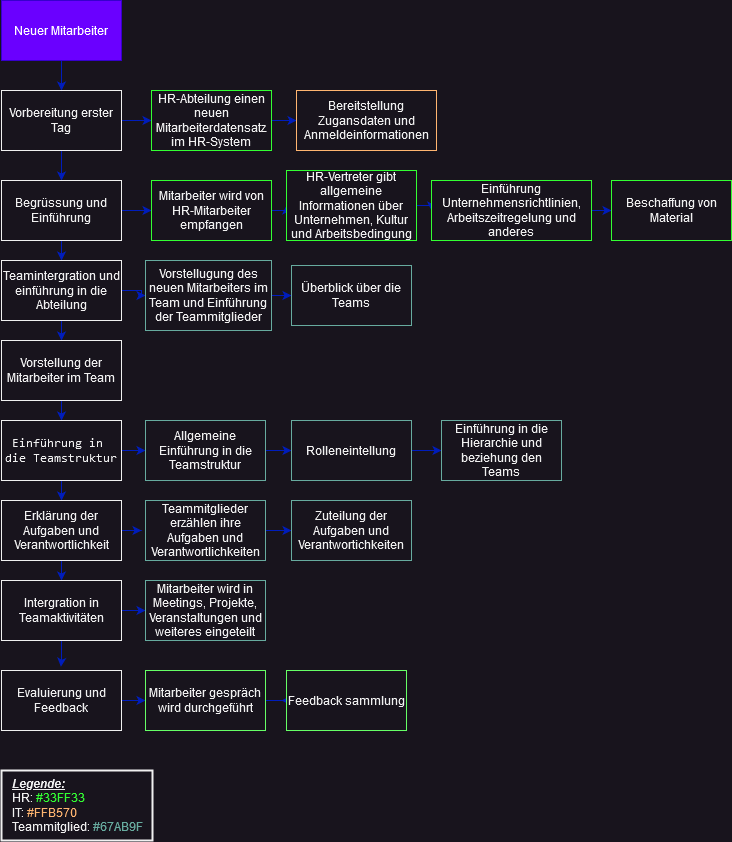

The diagram above was exported from draw.io. Its source (the exported page's mxGraphModel, read from the mxfile embedded in the PNG):
<mxGraphModel dx="2868" dy="1492" grid="1" gridSize="10" guides="1" tooltips="1" connect="1" arrows="1" fold="1" page="1" pageScale="1" pageWidth="827" pageHeight="1169" math="0" shadow="0">
  <root>
    <mxCell id="0" />
    <mxCell id="1" parent="0" />
    <mxCell id="Ea-kLCoH5UDTwYi4ptFd-14" style="edgeStyle=orthogonalEdgeStyle;rounded=0;orthogonalLoop=1;jettySize=auto;html=1;entryX=0.5;entryY=0;entryDx=0;entryDy=0;fillColor=#0050ef;strokeColor=#001DBC;" parent="1" source="Ea-kLCoH5UDTwYi4ptFd-1" target="Ea-kLCoH5UDTwYi4ptFd-2" edge="1">
      <mxGeometry relative="1" as="geometry" />
    </mxCell>
    <mxCell id="Ea-kLCoH5UDTwYi4ptFd-1" value="Neuer Mitarbeiter" style="rounded=0;whiteSpace=wrap;html=1;fillColor=#6a00ff;fontColor=#ffffff;strokeColor=#3700CC;" parent="1" vertex="1">
      <mxGeometry x="49" y="190" width="120" height="60" as="geometry" />
    </mxCell>
    <mxCell id="Ea-kLCoH5UDTwYi4ptFd-15" style="edgeStyle=orthogonalEdgeStyle;rounded=0;orthogonalLoop=1;jettySize=auto;html=1;entryX=0.5;entryY=0;entryDx=0;entryDy=0;fillColor=#0050ef;strokeColor=#001DBC;" parent="1" source="Ea-kLCoH5UDTwYi4ptFd-2" target="Ea-kLCoH5UDTwYi4ptFd-3" edge="1">
      <mxGeometry relative="1" as="geometry" />
    </mxCell>
    <mxCell id="Ea-kLCoH5UDTwYi4ptFd-46" style="edgeStyle=orthogonalEdgeStyle;rounded=0;orthogonalLoop=1;jettySize=auto;html=1;entryX=0;entryY=0.5;entryDx=0;entryDy=0;fillColor=#0050ef;strokeColor=#001DBC;" parent="1" source="Ea-kLCoH5UDTwYi4ptFd-2" target="Ea-kLCoH5UDTwYi4ptFd-25" edge="1">
      <mxGeometry relative="1" as="geometry" />
    </mxCell>
    <mxCell id="Ea-kLCoH5UDTwYi4ptFd-2" value="Vorbereitung erster Tag" style="rounded=0;whiteSpace=wrap;html=1;fillColor=none;" parent="1" vertex="1">
      <mxGeometry x="49" y="280" width="120" height="60" as="geometry" />
    </mxCell>
    <mxCell id="Ea-kLCoH5UDTwYi4ptFd-16" style="edgeStyle=orthogonalEdgeStyle;rounded=0;orthogonalLoop=1;jettySize=auto;html=1;entryX=0.5;entryY=0;entryDx=0;entryDy=0;fillColor=#0050ef;strokeColor=#001DBC;" parent="1" source="Ea-kLCoH5UDTwYi4ptFd-3" edge="1">
      <mxGeometry relative="1" as="geometry">
        <mxPoint x="109" y="450" as="targetPoint" />
      </mxGeometry>
    </mxCell>
    <mxCell id="Ea-kLCoH5UDTwYi4ptFd-49" style="edgeStyle=orthogonalEdgeStyle;rounded=0;orthogonalLoop=1;jettySize=auto;html=1;entryX=0;entryY=0.5;entryDx=0;entryDy=0;fillColor=#0050ef;strokeColor=#001DBC;" parent="1" source="Ea-kLCoH5UDTwYi4ptFd-3" target="Ea-kLCoH5UDTwYi4ptFd-28" edge="1">
      <mxGeometry relative="1" as="geometry" />
    </mxCell>
    <mxCell id="Ea-kLCoH5UDTwYi4ptFd-3" value="Begrüssung und Einführung" style="rounded=0;whiteSpace=wrap;html=1;" parent="1" vertex="1">
      <mxGeometry x="49" y="370" width="120" height="60" as="geometry" />
    </mxCell>
    <mxCell id="Ea-kLCoH5UDTwYi4ptFd-18" style="edgeStyle=orthogonalEdgeStyle;rounded=0;orthogonalLoop=1;jettySize=auto;html=1;entryX=0.5;entryY=0;entryDx=0;entryDy=0;fillColor=#0050ef;strokeColor=#001DBC;" parent="1" source="Ea-kLCoH5UDTwYi4ptFd-4" target="Ea-kLCoH5UDTwYi4ptFd-5" edge="1">
      <mxGeometry relative="1" as="geometry" />
    </mxCell>
    <mxCell id="Ea-kLCoH5UDTwYi4ptFd-54" style="edgeStyle=orthogonalEdgeStyle;rounded=0;orthogonalLoop=1;jettySize=auto;html=1;entryX=0;entryY=0.5;entryDx=0;entryDy=0;fillColor=#0050ef;strokeColor=#001DBC;" parent="1" source="Ea-kLCoH5UDTwYi4ptFd-4" target="Ea-kLCoH5UDTwYi4ptFd-32" edge="1">
      <mxGeometry relative="1" as="geometry" />
    </mxCell>
    <mxCell id="Ea-kLCoH5UDTwYi4ptFd-4" value="Teamintergration und einführung in die Abteilung" style="rounded=0;whiteSpace=wrap;html=1;" parent="1" vertex="1">
      <mxGeometry x="49" y="450" width="120" height="60" as="geometry" />
    </mxCell>
    <mxCell id="Ea-kLCoH5UDTwYi4ptFd-21" style="edgeStyle=orthogonalEdgeStyle;rounded=0;orthogonalLoop=1;jettySize=auto;html=1;entryX=0.5;entryY=0;entryDx=0;entryDy=0;fillColor=#0050ef;strokeColor=#001DBC;" parent="1" source="Ea-kLCoH5UDTwYi4ptFd-5" target="Ea-kLCoH5UDTwYi4ptFd-6" edge="1">
      <mxGeometry relative="1" as="geometry" />
    </mxCell>
    <mxCell id="Ea-kLCoH5UDTwYi4ptFd-5" value="Vorstellung der Mitarbeiter im Team" style="rounded=0;whiteSpace=wrap;html=1;" parent="1" vertex="1">
      <mxGeometry x="49" y="530" width="120" height="60" as="geometry" />
    </mxCell>
    <mxCell id="Ea-kLCoH5UDTwYi4ptFd-20" style="edgeStyle=orthogonalEdgeStyle;rounded=0;orthogonalLoop=1;jettySize=auto;html=1;fillColor=#0050ef;strokeColor=#001DBC;" parent="1" source="Ea-kLCoH5UDTwYi4ptFd-6" target="Ea-kLCoH5UDTwYi4ptFd-7" edge="1">
      <mxGeometry relative="1" as="geometry" />
    </mxCell>
    <mxCell id="Ea-kLCoH5UDTwYi4ptFd-56" style="edgeStyle=orthogonalEdgeStyle;rounded=0;orthogonalLoop=1;jettySize=auto;html=1;entryX=0;entryY=0.5;entryDx=0;entryDy=0;fillColor=#0050ef;strokeColor=#001DBC;" parent="1" source="Ea-kLCoH5UDTwYi4ptFd-6" target="Ea-kLCoH5UDTwYi4ptFd-36" edge="1">
      <mxGeometry relative="1" as="geometry" />
    </mxCell>
    <mxCell id="Ea-kLCoH5UDTwYi4ptFd-6" value="&lt;pre&gt;&lt;code class=&quot;!whitespace-pre hljs language-plaintext&quot;&gt;Einführung in &lt;br&gt;die Teamstruktur&lt;/code&gt;&lt;/pre&gt;" style="rounded=0;whiteSpace=wrap;html=1;" parent="1" vertex="1">
      <mxGeometry x="49" y="610" width="120" height="60" as="geometry" />
    </mxCell>
    <mxCell id="Ea-kLCoH5UDTwYi4ptFd-22" style="edgeStyle=orthogonalEdgeStyle;rounded=0;orthogonalLoop=1;jettySize=auto;html=1;entryX=0.5;entryY=0;entryDx=0;entryDy=0;fillColor=#0050ef;strokeColor=#001DBC;" parent="1" source="Ea-kLCoH5UDTwYi4ptFd-7" target="Ea-kLCoH5UDTwYi4ptFd-8" edge="1">
      <mxGeometry relative="1" as="geometry" />
    </mxCell>
    <mxCell id="Ea-kLCoH5UDTwYi4ptFd-59" style="edgeStyle=orthogonalEdgeStyle;rounded=0;orthogonalLoop=1;jettySize=auto;html=1;fillColor=#0050ef;strokeColor=#001DBC;" parent="1" source="Ea-kLCoH5UDTwYi4ptFd-7" edge="1">
      <mxGeometry relative="1" as="geometry">
        <mxPoint x="189" y="720" as="targetPoint" />
      </mxGeometry>
    </mxCell>
    <mxCell id="Ea-kLCoH5UDTwYi4ptFd-7" value="Erklärung der Aufgaben und Verantwortlichkeit" style="rounded=0;whiteSpace=wrap;html=1;" parent="1" vertex="1">
      <mxGeometry x="49" y="690" width="120" height="60" as="geometry" />
    </mxCell>
    <mxCell id="Ea-kLCoH5UDTwYi4ptFd-24" style="edgeStyle=orthogonalEdgeStyle;rounded=0;orthogonalLoop=1;jettySize=auto;html=1;entryX=0.495;entryY=-0.063;entryDx=0;entryDy=0;entryPerimeter=0;fillColor=#0050ef;strokeColor=#001DBC;" parent="1" source="Ea-kLCoH5UDTwYi4ptFd-8" target="Ea-kLCoH5UDTwYi4ptFd-9" edge="1">
      <mxGeometry relative="1" as="geometry" />
    </mxCell>
    <mxCell id="Ea-kLCoH5UDTwYi4ptFd-61" style="edgeStyle=orthogonalEdgeStyle;rounded=0;orthogonalLoop=1;jettySize=auto;html=1;entryX=0;entryY=0.5;entryDx=0;entryDy=0;fillColor=#0050ef;strokeColor=#001DBC;" parent="1" source="Ea-kLCoH5UDTwYi4ptFd-8" target="Ea-kLCoH5UDTwYi4ptFd-41" edge="1">
      <mxGeometry relative="1" as="geometry" />
    </mxCell>
    <mxCell id="Ea-kLCoH5UDTwYi4ptFd-8" value="Intergration in Teamaktivitäten" style="rounded=0;whiteSpace=wrap;html=1;" parent="1" vertex="1">
      <mxGeometry x="49" y="770" width="120" height="60" as="geometry" />
    </mxCell>
    <mxCell id="Ea-kLCoH5UDTwYi4ptFd-64" style="edgeStyle=orthogonalEdgeStyle;rounded=0;orthogonalLoop=1;jettySize=auto;html=1;entryX=0;entryY=0.5;entryDx=0;entryDy=0;fillColor=#0050ef;strokeColor=#001DBC;" parent="1" source="Ea-kLCoH5UDTwYi4ptFd-9" target="Ea-kLCoH5UDTwYi4ptFd-43" edge="1">
      <mxGeometry relative="1" as="geometry" />
    </mxCell>
    <mxCell id="Ea-kLCoH5UDTwYi4ptFd-9" value="Evaluierung und Feedback" style="rounded=0;whiteSpace=wrap;html=1;" parent="1" vertex="1">
      <mxGeometry x="49" y="860" width="120" height="60" as="geometry" />
    </mxCell>
    <mxCell id="fHFGyq_AlsrZHp-LTkWA-1" style="edgeStyle=orthogonalEdgeStyle;rounded=0;orthogonalLoop=1;jettySize=auto;html=1;exitX=1;exitY=0.5;exitDx=0;exitDy=0;entryX=0;entryY=0.5;entryDx=0;entryDy=0;fillColor=#0050ef;strokeColor=#001DBC;" edge="1" parent="1" source="Ea-kLCoH5UDTwYi4ptFd-25" target="Ea-kLCoH5UDTwYi4ptFd-27">
      <mxGeometry relative="1" as="geometry" />
    </mxCell>
    <mxCell id="Ea-kLCoH5UDTwYi4ptFd-25" value="HR-Abteilung einen neuen Mitarbeiterdatensatz im HR-System" style="rounded=0;whiteSpace=wrap;html=1;strokeColor=#33FF33;" parent="1" vertex="1">
      <mxGeometry x="199" y="280" width="120" height="60" as="geometry" />
    </mxCell>
    <mxCell id="Ea-kLCoH5UDTwYi4ptFd-27" value="Bereitstellung Zugansdaten und Anmeldeinformationen" style="rounded=0;whiteSpace=wrap;html=1;strokeColor=#FFB570;" parent="1" vertex="1">
      <mxGeometry x="344" y="280" width="140" height="60" as="geometry" />
    </mxCell>
    <mxCell id="Ea-kLCoH5UDTwYi4ptFd-50" style="edgeStyle=orthogonalEdgeStyle;rounded=0;orthogonalLoop=1;jettySize=auto;html=1;exitX=1;exitY=0.5;exitDx=0;exitDy=0;entryX=0;entryY=0.5;entryDx=0;entryDy=0;fillColor=#0050ef;strokeColor=#001DBC;" parent="1" source="Ea-kLCoH5UDTwYi4ptFd-28" target="Ea-kLCoH5UDTwYi4ptFd-29" edge="1">
      <mxGeometry relative="1" as="geometry" />
    </mxCell>
    <mxCell id="Ea-kLCoH5UDTwYi4ptFd-28" value="Mitarbeiter wird von HR-Mitarbeiter empfangen" style="rounded=0;whiteSpace=wrap;html=1;strokeColor=#33FF33;" parent="1" vertex="1">
      <mxGeometry x="199" y="370" width="120" height="60" as="geometry" />
    </mxCell>
    <mxCell id="Ea-kLCoH5UDTwYi4ptFd-51" style="edgeStyle=orthogonalEdgeStyle;rounded=0;orthogonalLoop=1;jettySize=auto;html=1;exitX=1;exitY=0.5;exitDx=0;exitDy=0;entryX=0;entryY=0.5;entryDx=0;entryDy=0;fillColor=#0050ef;strokeColor=#001DBC;" parent="1" source="Ea-kLCoH5UDTwYi4ptFd-29" target="Ea-kLCoH5UDTwYi4ptFd-31" edge="1">
      <mxGeometry relative="1" as="geometry" />
    </mxCell>
    <mxCell id="Ea-kLCoH5UDTwYi4ptFd-29" value="HR-Vertreter gibt allgemeine Informationen über Unternehmen, Kultur und Arbeitsbedingung" style="rounded=0;whiteSpace=wrap;html=1;strokeColor=#33FF33;" parent="1" vertex="1">
      <mxGeometry x="334" y="360" width="130" height="70" as="geometry" />
    </mxCell>
    <mxCell id="Ea-kLCoH5UDTwYi4ptFd-52" style="edgeStyle=orthogonalEdgeStyle;rounded=0;orthogonalLoop=1;jettySize=auto;html=1;exitX=1;exitY=0.5;exitDx=0;exitDy=0;fillColor=#0050ef;strokeColor=#001DBC;" parent="1" source="Ea-kLCoH5UDTwYi4ptFd-31" target="Ea-kLCoH5UDTwYi4ptFd-33" edge="1">
      <mxGeometry relative="1" as="geometry" />
    </mxCell>
    <mxCell id="Ea-kLCoH5UDTwYi4ptFd-31" value="&lt;div&gt;Einführung Unternehmensrichtlinien, Arbeitszeitregelung und anderes&lt;br&gt;&lt;/div&gt;" style="rounded=0;whiteSpace=wrap;html=1;strokeColor=#33FF33;" parent="1" vertex="1">
      <mxGeometry x="479" y="370" width="160" height="60" as="geometry" />
    </mxCell>
    <mxCell id="Ea-kLCoH5UDTwYi4ptFd-55" style="edgeStyle=orthogonalEdgeStyle;rounded=0;orthogonalLoop=1;jettySize=auto;html=1;entryX=0;entryY=0.5;entryDx=0;entryDy=0;fillColor=#0050ef;strokeColor=#001DBC;" parent="1" source="Ea-kLCoH5UDTwYi4ptFd-32" target="Ea-kLCoH5UDTwYi4ptFd-35" edge="1">
      <mxGeometry relative="1" as="geometry" />
    </mxCell>
    <mxCell id="Ea-kLCoH5UDTwYi4ptFd-32" value="Vorstellugung des neuen Mitarbeiters im Team und Einführung der Teammitglieder" style="rounded=0;whiteSpace=wrap;html=1;strokeColor=#67AB9F;" parent="1" vertex="1">
      <mxGeometry x="193" y="450" width="126" height="70" as="geometry" />
    </mxCell>
    <mxCell id="Ea-kLCoH5UDTwYi4ptFd-33" value="Beschaffung von Material" style="rounded=0;whiteSpace=wrap;html=1;strokeColor=#33FF33;" parent="1" vertex="1">
      <mxGeometry x="659" y="370" width="120" height="60" as="geometry" />
    </mxCell>
    <mxCell id="Ea-kLCoH5UDTwYi4ptFd-35" value="Überblick über die Teams" style="rounded=0;whiteSpace=wrap;html=1;strokeColor=#67AB9F;" parent="1" vertex="1">
      <mxGeometry x="339" y="455" width="120" height="60" as="geometry" />
    </mxCell>
    <mxCell id="Ea-kLCoH5UDTwYi4ptFd-57" style="edgeStyle=orthogonalEdgeStyle;rounded=0;orthogonalLoop=1;jettySize=auto;html=1;entryX=0;entryY=0.5;entryDx=0;entryDy=0;fillColor=#0050ef;strokeColor=#001DBC;" parent="1" source="Ea-kLCoH5UDTwYi4ptFd-36" target="Ea-kLCoH5UDTwYi4ptFd-37" edge="1">
      <mxGeometry relative="1" as="geometry" />
    </mxCell>
    <mxCell id="Ea-kLCoH5UDTwYi4ptFd-36" value="Allgemeine Einführung in die Teamstruktur" style="rounded=0;whiteSpace=wrap;html=1;strokeColor=#67AB9F;" parent="1" vertex="1">
      <mxGeometry x="193" y="610" width="120" height="60" as="geometry" />
    </mxCell>
    <mxCell id="Ea-kLCoH5UDTwYi4ptFd-58" style="edgeStyle=orthogonalEdgeStyle;rounded=0;orthogonalLoop=1;jettySize=auto;html=1;exitX=1;exitY=0.5;exitDx=0;exitDy=0;entryX=0;entryY=0.5;entryDx=0;entryDy=0;fillColor=#0050ef;strokeColor=#001DBC;" parent="1" source="Ea-kLCoH5UDTwYi4ptFd-37" target="Ea-kLCoH5UDTwYi4ptFd-38" edge="1">
      <mxGeometry relative="1" as="geometry" />
    </mxCell>
    <mxCell id="Ea-kLCoH5UDTwYi4ptFd-37" value="Rolleneintellung" style="rounded=0;whiteSpace=wrap;html=1;strokeColor=#67AB9F;" parent="1" vertex="1">
      <mxGeometry x="339" y="610" width="120" height="60" as="geometry" />
    </mxCell>
    <mxCell id="Ea-kLCoH5UDTwYi4ptFd-38" value="Einführung in die Hierarchie und beziehung den Teams" style="rounded=0;whiteSpace=wrap;html=1;strokeColor=#67AB9F;" parent="1" vertex="1">
      <mxGeometry x="489" y="610" width="120" height="60" as="geometry" />
    </mxCell>
    <mxCell id="Ea-kLCoH5UDTwYi4ptFd-60" style="edgeStyle=orthogonalEdgeStyle;rounded=0;orthogonalLoop=1;jettySize=auto;html=1;fillColor=#0050ef;strokeColor=#001DBC;" parent="1" source="Ea-kLCoH5UDTwYi4ptFd-39" target="Ea-kLCoH5UDTwYi4ptFd-40" edge="1">
      <mxGeometry relative="1" as="geometry" />
    </mxCell>
    <mxCell id="Ea-kLCoH5UDTwYi4ptFd-39" value="Teammitglieder erzählen ihre Aufgaben und Verantwortlichkeiten" style="rounded=0;whiteSpace=wrap;html=1;strokeColor=#67AB9F;" parent="1" vertex="1">
      <mxGeometry x="193" y="690" width="120" height="60" as="geometry" />
    </mxCell>
    <mxCell id="Ea-kLCoH5UDTwYi4ptFd-40" value="Zuteilung der Aufgaben und Verantwortichkeiten" style="rounded=0;whiteSpace=wrap;html=1;strokeColor=#67AB9F;" parent="1" vertex="1">
      <mxGeometry x="339" y="690" width="120" height="60" as="geometry" />
    </mxCell>
    <mxCell id="Ea-kLCoH5UDTwYi4ptFd-41" value="Mitarbeiter wird in Meetings, Projekte, Veranstaltungen und weiteres eingeteilt" style="rounded=0;whiteSpace=wrap;html=1;strokeColor=#67AB9F;" parent="1" vertex="1">
      <mxGeometry x="193" y="770" width="120" height="60" as="geometry" />
    </mxCell>
    <mxCell id="Ea-kLCoH5UDTwYi4ptFd-65" style="edgeStyle=orthogonalEdgeStyle;rounded=0;orthogonalLoop=1;jettySize=auto;html=1;fillColor=#0050ef;strokeColor=#001DBC;" parent="1" source="Ea-kLCoH5UDTwYi4ptFd-43" edge="1">
      <mxGeometry relative="1" as="geometry">
        <mxPoint x="329" y="890" as="targetPoint" />
      </mxGeometry>
    </mxCell>
    <mxCell id="Ea-kLCoH5UDTwYi4ptFd-43" value="Mitarbeiter gespräch wird durchgeführt" style="rounded=0;whiteSpace=wrap;html=1;strokeColor=#66FF66;" parent="1" vertex="1">
      <mxGeometry x="193" y="860" width="120" height="60" as="geometry" />
    </mxCell>
    <mxCell id="Ea-kLCoH5UDTwYi4ptFd-44" value="Feedback sammlung" style="rounded=0;whiteSpace=wrap;html=1;strokeColor=#66FF66;" parent="1" vertex="1">
      <mxGeometry x="334" y="860" width="120" height="60" as="geometry" />
    </mxCell>
    <mxCell id="fHFGyq_AlsrZHp-LTkWA-3" value="&lt;div&gt;&lt;b&gt;&lt;i&gt;&lt;u&gt;Legende:&lt;/u&gt;&lt;/i&gt;&lt;/b&gt;&lt;br&gt;&lt;/div&gt;&lt;div&gt;HR: &lt;font color=&quot;#33ff33&quot;&gt;#33FF33&lt;/font&gt;&lt;/div&gt;IT: &lt;font color=&quot;#ffb570&quot;&gt;#FFB570&lt;/font&gt;&lt;br&gt;Teammitglied: &lt;font color=&quot;#67ab9f&quot;&gt;#67AB9F&lt;/font&gt;" style="text;html=1;strokeColor=none;fillColor=none;align=left;verticalAlign=middle;whiteSpace=wrap;rounded=0;" vertex="1" parent="1">
      <mxGeometry x="58" y="960" width="200" height="70" as="geometry" />
    </mxCell>
    <mxCell id="fHFGyq_AlsrZHp-LTkWA-4" value="" style="rounded=0;whiteSpace=wrap;html=1;fillColor=none;strokeWidth=2;" vertex="1" parent="1">
      <mxGeometry x="49" y="960" width="151" height="70" as="geometry" />
    </mxCell>
  </root>
</mxGraphModel>